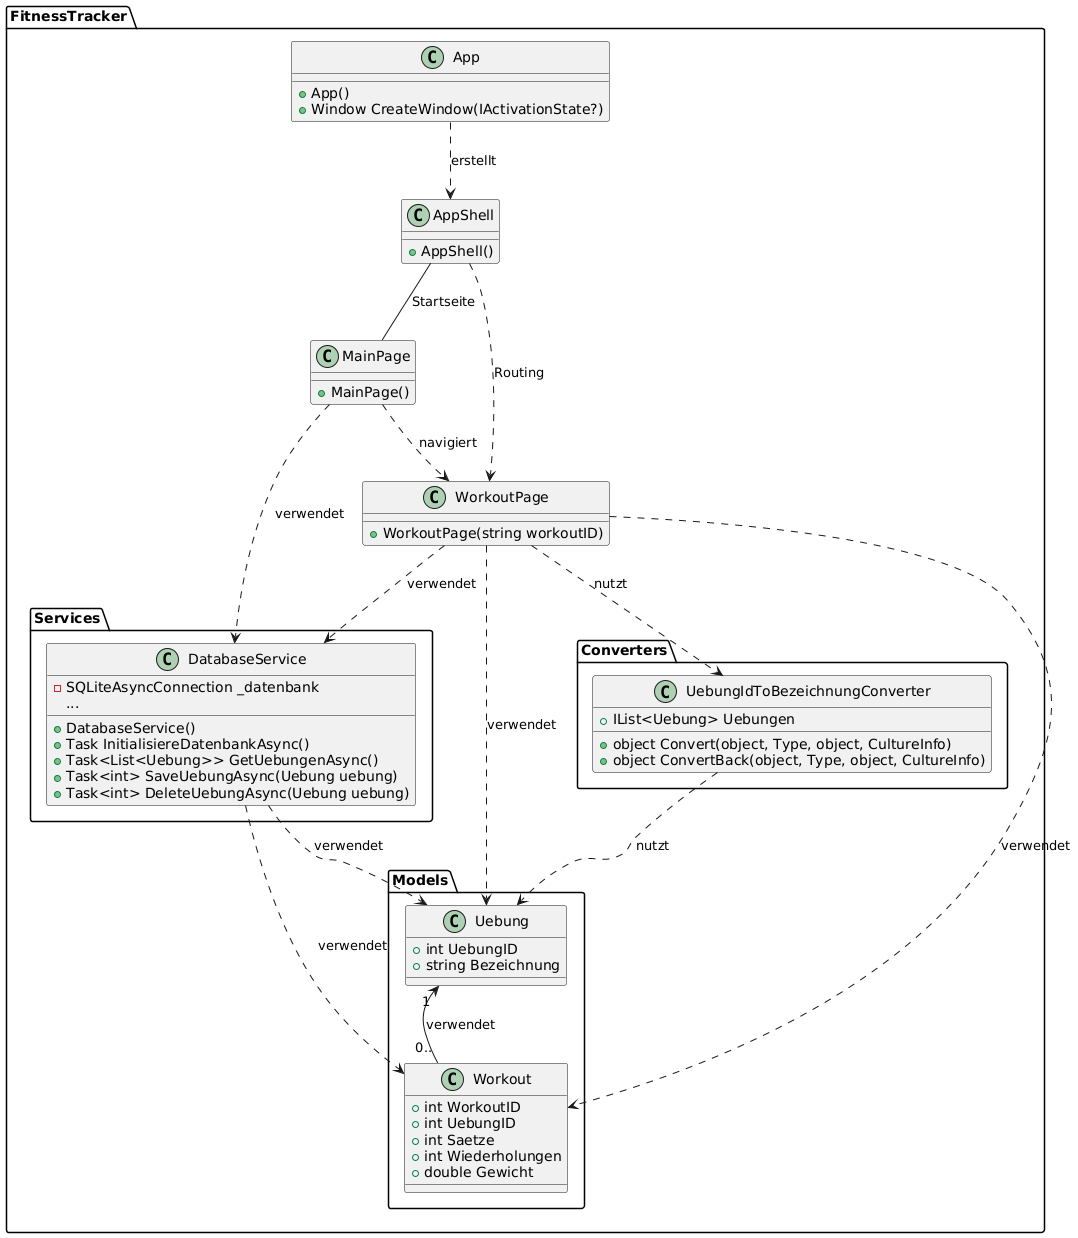

The diagram above was rendered by PlantUML. Its source (embedded in the PNG):
@startuml
namespace FitnessTracker.Models {
    class Uebung {
        +int UebungID
        +string Bezeichnung
    }

    class Workout {
        +int WorkoutID
        +int UebungID
        +int Saetze
        +int Wiederholungen
        +double Gewicht
    }
}

namespace FitnessTracker.Services {
    class DatabaseService {
        -SQLiteAsyncConnection _datenbank
        +DatabaseService()
        +Task InitialisiereDatenbankAsync()
        +Task<List<Uebung>> GetUebungenAsync()
        +Task<int> SaveUebungAsync(Uebung uebung)
        +Task<int> DeleteUebungAsync(Uebung uebung)
        ...
    }
}

namespace FitnessTracker.Converters {
    class UebungIdToBezeichnungConverter {
        +IList<Uebung> Uebungen
        +object Convert(object, Type, object, CultureInfo)
        +object ConvertBack(object, Type, object, CultureInfo)
    }
}

namespace FitnessTracker {
    class App {
        +App()
        +Window CreateWindow(IActivationState?)
    }

    class AppShell {
        +AppShell()
    }

    class MainPage {
        +MainPage()
    }

    class WorkoutPage {
        +WorkoutPage(string workoutID)
    }
}

Uebung "1" <-- "0.." Workout : verwendet
DatabaseService ..> Uebung : verwendet
DatabaseService ..> Workout : verwendet
WorkoutPage ..> DatabaseService : verwendet
WorkoutPage ..> Uebung : verwendet
WorkoutPage ..> Workout : verwendet
WorkoutPage ..> UebungIdToBezeichnungConverter : nutzt
MainPage ..> DatabaseService : verwendet
MainPage ..> WorkoutPage : navigiert
AppShell ..> WorkoutPage : Routing
AppShell-- MainPage : Startseite
App ..> AppShell : erstellt
UebungIdToBezeichnungConverter ..> Uebung : nutzt
@enduml